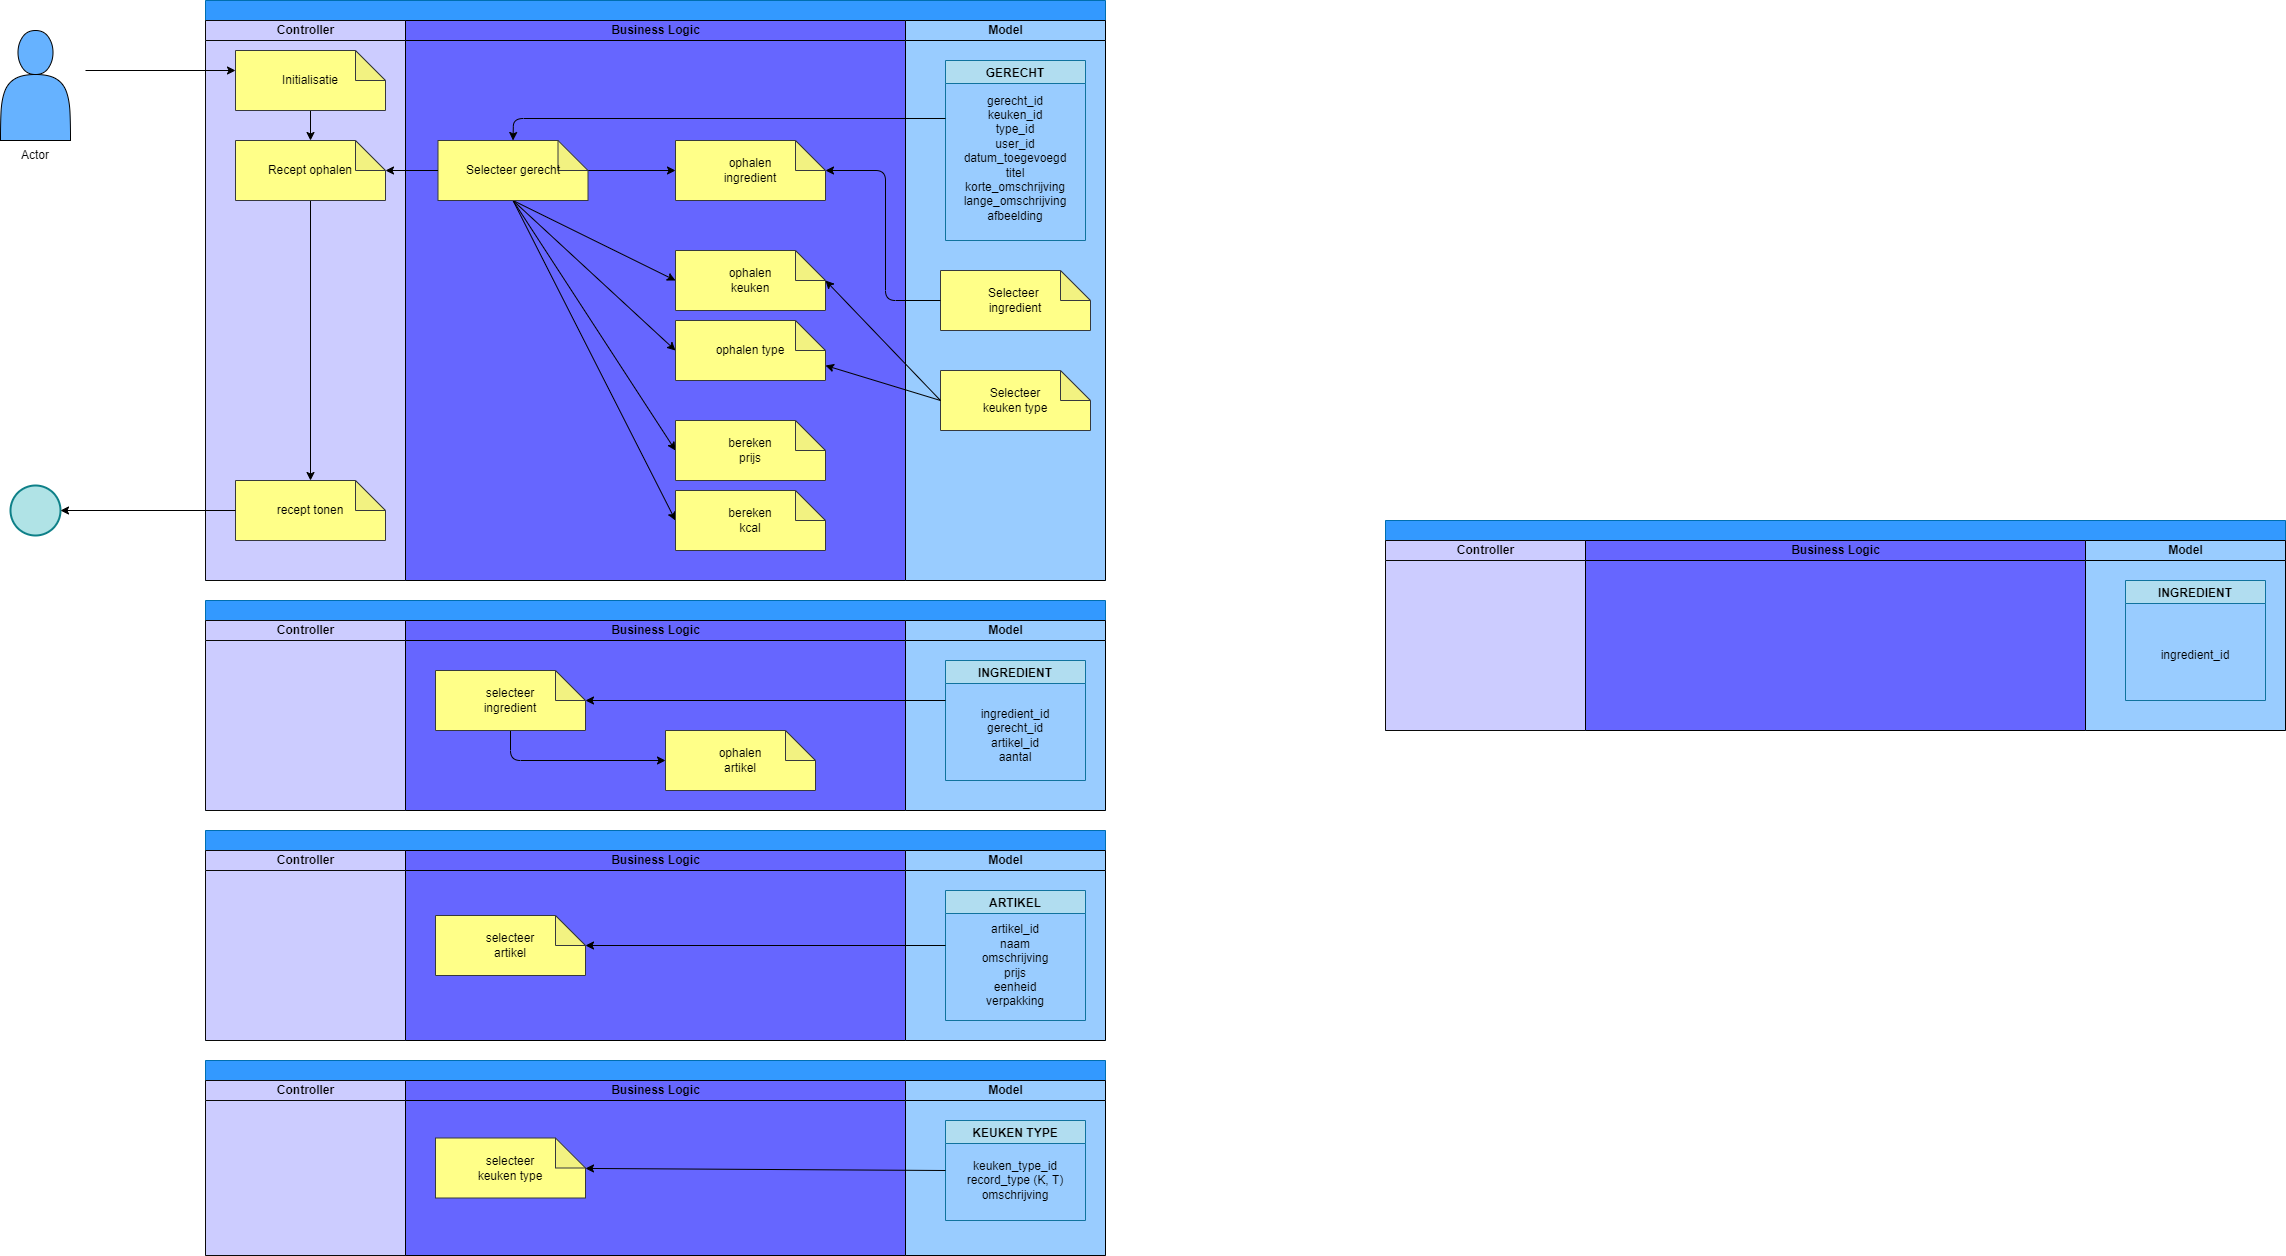

The diagram above was exported from draw.io. Its source (the exported page's mxGraphModel, read from the mxfile embedded in the PNG):
<mxGraphModel dx="1795" dy="1599" grid="1" gridSize="10" guides="1" tooltips="1" connect="1" arrows="1" fold="1" page="1" pageScale="1" pageWidth="850" pageHeight="1100" math="0" shadow="0">
  <root>
    <mxCell id="0" />
    <mxCell id="1" parent="0" />
    <mxCell id="2" value="" style="swimlane;childLayout=stackLayout;resizeParent=1;resizeParentMax=0;startSize=20;html=1;fillColor=#3399FF;fontColor=#000000;strokeColor=#006EAF;" parent="1" vertex="1">
      <mxGeometry x="40" y="-20" width="900" height="580" as="geometry" />
    </mxCell>
    <mxCell id="3" value="Controller" style="swimlane;startSize=20;html=1;fillColor=#CCCCFF;fontColor=#000000;strokeColor=#0a0a0a;gradientColor=none;swimlaneFillColor=#CCCCFF;" parent="2" vertex="1">
      <mxGeometry y="20" width="200" height="560" as="geometry" />
    </mxCell>
    <mxCell id="20" style="edgeStyle=none;html=1;exitX=0.5;exitY=1;exitDx=0;exitDy=0;exitPerimeter=0;entryX=0.5;entryY=0;entryDx=0;entryDy=0;entryPerimeter=0;strokeColor=#000000;fontColor=#000000;" parent="3" source="12" target="17" edge="1">
      <mxGeometry relative="1" as="geometry" />
    </mxCell>
    <mxCell id="12" value="&lt;span style=&quot;color: rgb(0, 0, 0);&quot;&gt;Initialisatie&lt;/span&gt;" style="shape=note;whiteSpace=wrap;html=1;backgroundOutline=1;darkOpacity=0.05;strokeColor=#36393d;fillColor=#ffff88;" parent="3" vertex="1">
      <mxGeometry x="30" y="30" width="150" height="60" as="geometry" />
    </mxCell>
    <mxCell id="21" style="edgeStyle=none;html=1;exitX=0.5;exitY=1;exitDx=0;exitDy=0;exitPerimeter=0;strokeColor=#000000;fontColor=#000000;" parent="3" source="17" target="36" edge="1">
      <mxGeometry relative="1" as="geometry">
        <mxPoint x="105" y="210" as="targetPoint" />
      </mxGeometry>
    </mxCell>
    <mxCell id="17" value="&lt;font color=&quot;#000000&quot;&gt;Recept ophalen&lt;/font&gt;" style="shape=note;whiteSpace=wrap;html=1;backgroundOutline=1;darkOpacity=0.05;strokeColor=#36393d;fillColor=#ffff88;" parent="3" vertex="1">
      <mxGeometry x="30" y="120" width="150" height="60" as="geometry" />
    </mxCell>
    <mxCell id="36" value="recept tonen" style="shape=note;whiteSpace=wrap;html=1;backgroundOutline=1;darkOpacity=0.05;strokeColor=#36393d;fillColor=#ffff88;fontColor=#000000;labelBackgroundColor=none;" parent="3" vertex="1">
      <mxGeometry x="30" y="460" width="150" height="60" as="geometry" />
    </mxCell>
    <mxCell id="4" value="&lt;font color=&quot;#000000&quot;&gt;Business Logic&lt;/font&gt;" style="swimlane;startSize=20;html=1;fillColor=#6666FF;strokeColor=#000000;swimlaneFillColor=#6666FF;fontColor=#ffffff;" parent="2" vertex="1">
      <mxGeometry x="200" y="20" width="500" height="560" as="geometry" />
    </mxCell>
    <mxCell id="133" style="edgeStyle=none;html=1;exitX=0.5;exitY=1;exitDx=0;exitDy=0;exitPerimeter=0;entryX=0;entryY=0.5;entryDx=0;entryDy=0;entryPerimeter=0;fontColor=#000000;strokeColor=#000000;" edge="1" parent="4" source="25" target="44">
      <mxGeometry relative="1" as="geometry" />
    </mxCell>
    <mxCell id="134" style="edgeStyle=none;html=1;entryX=0;entryY=0.5;entryDx=0;entryDy=0;entryPerimeter=0;strokeColor=#000000;fontColor=#000000;exitX=0.5;exitY=1;exitDx=0;exitDy=0;exitPerimeter=0;" edge="1" parent="4" source="25" target="45">
      <mxGeometry relative="1" as="geometry" />
    </mxCell>
    <mxCell id="135" style="edgeStyle=none;html=1;entryX=0;entryY=0.5;entryDx=0;entryDy=0;entryPerimeter=0;strokeColor=#000000;fontColor=#000000;exitX=0.5;exitY=1;exitDx=0;exitDy=0;exitPerimeter=0;" edge="1" parent="4" source="25" target="46">
      <mxGeometry relative="1" as="geometry" />
    </mxCell>
    <mxCell id="136" style="edgeStyle=none;html=1;entryX=0;entryY=0.5;entryDx=0;entryDy=0;entryPerimeter=0;strokeColor=#000000;fontColor=#000000;exitX=0.5;exitY=1;exitDx=0;exitDy=0;exitPerimeter=0;" edge="1" parent="4" source="25" target="47">
      <mxGeometry relative="1" as="geometry" />
    </mxCell>
    <mxCell id="138" style="edgeStyle=none;html=1;exitX=0;exitY=0;exitDx=150;exitDy=30;exitPerimeter=0;strokeColor=#000000;fontColor=#000000;" edge="1" parent="4" source="25" target="29">
      <mxGeometry relative="1" as="geometry" />
    </mxCell>
    <mxCell id="25" value="&lt;font color=&quot;#000000&quot;&gt;Selecteer gerecht&lt;/font&gt;" style="shape=note;whiteSpace=wrap;html=1;backgroundOutline=1;darkOpacity=0.05;strokeColor=#36393d;fillColor=#ffff88;" parent="4" vertex="1">
      <mxGeometry x="32.5" y="120" width="150" height="60" as="geometry" />
    </mxCell>
    <mxCell id="29" value="&lt;font color=&quot;#000000&quot;&gt;ophalen&lt;br&gt;ingredient&lt;/font&gt;" style="shape=note;whiteSpace=wrap;html=1;backgroundOutline=1;darkOpacity=0.05;strokeColor=#36393d;fillColor=#ffff88;" parent="4" vertex="1">
      <mxGeometry x="270" y="120" width="150" height="60" as="geometry" />
    </mxCell>
    <mxCell id="44" value="&lt;font color=&quot;#000000&quot;&gt;ophalen&lt;br&gt;keuken&lt;/font&gt;" style="shape=note;whiteSpace=wrap;html=1;backgroundOutline=1;darkOpacity=0.05;strokeColor=#36393d;fillColor=#ffff88;" vertex="1" parent="4">
      <mxGeometry x="270" y="230" width="150" height="60" as="geometry" />
    </mxCell>
    <mxCell id="45" value="&lt;font color=&quot;#000000&quot;&gt;ophalen type&lt;/font&gt;" style="shape=note;whiteSpace=wrap;html=1;backgroundOutline=1;darkOpacity=0.05;strokeColor=#36393d;fillColor=#ffff88;" vertex="1" parent="4">
      <mxGeometry x="270" y="300" width="150" height="60" as="geometry" />
    </mxCell>
    <mxCell id="46" value="&lt;font color=&quot;#000000&quot;&gt;bereken&lt;br&gt;prijs&lt;/font&gt;" style="shape=note;whiteSpace=wrap;html=1;backgroundOutline=1;darkOpacity=0.05;strokeColor=#36393d;fillColor=#ffff88;" vertex="1" parent="4">
      <mxGeometry x="270" y="400" width="150" height="60" as="geometry" />
    </mxCell>
    <mxCell id="47" value="&lt;font color=&quot;#000000&quot;&gt;bereken&lt;br&gt;kcal&lt;/font&gt;" style="shape=note;whiteSpace=wrap;html=1;backgroundOutline=1;darkOpacity=0.05;strokeColor=#36393d;fillColor=#ffff88;" vertex="1" parent="4">
      <mxGeometry x="270" y="470" width="150" height="60" as="geometry" />
    </mxCell>
    <mxCell id="5" value="&lt;font color=&quot;#000000&quot;&gt;Model&lt;/font&gt;" style="swimlane;startSize=20;html=1;fillColor=#99CCFF;swimlaneFillColor=#99CCFF;strokeColor=#000000;" parent="2" vertex="1">
      <mxGeometry x="700" y="20" width="200" height="560" as="geometry" />
    </mxCell>
    <mxCell id="23" value="GERECHT" style="swimlane;labelBackgroundColor=none;strokeColor=#10739e;fillColor=#b1ddf0;fontColor=#000000;startSize=23;" parent="5" vertex="1">
      <mxGeometry x="40" y="40" width="140" height="180" as="geometry" />
    </mxCell>
    <mxCell id="43" value="&lt;font color=&quot;#000000&quot;&gt;gerecht_id&lt;br&gt;keuken_id&lt;br&gt;type_id&lt;br&gt;user_id&lt;br&gt;datum_toegevoegd&lt;br&gt;titel&lt;br&gt;korte_omschrijving&lt;br&gt;lange_omschrijving&lt;br&gt;afbeelding&lt;br&gt;&lt;br&gt;&lt;/font&gt;" style="text;html=1;strokeColor=none;fillColor=none;align=center;verticalAlign=middle;whiteSpace=wrap;rounded=0;" vertex="1" parent="23">
      <mxGeometry x="10" y="40" width="120" height="130" as="geometry" />
    </mxCell>
    <mxCell id="28" value="&lt;font color=&quot;#000000&quot;&gt;Selecteer &lt;br&gt;ingredient&lt;/font&gt;" style="shape=note;whiteSpace=wrap;html=1;backgroundOutline=1;darkOpacity=0.05;strokeColor=#36393d;fillColor=#ffff88;" parent="5" vertex="1">
      <mxGeometry x="35" y="250" width="150" height="60" as="geometry" />
    </mxCell>
    <mxCell id="30" value="&lt;font color=&quot;#000000&quot;&gt;Selecteer&lt;br&gt;keuken type&lt;br&gt;&lt;/font&gt;" style="shape=note;whiteSpace=wrap;html=1;backgroundOutline=1;darkOpacity=0.05;strokeColor=#36393d;fillColor=#ffff88;" parent="5" vertex="1">
      <mxGeometry x="35" y="350" width="150" height="60" as="geometry" />
    </mxCell>
    <mxCell id="26" style="edgeStyle=none;html=1;entryX=0.5;entryY=0;entryDx=0;entryDy=0;entryPerimeter=0;strokeColor=#000000;fontColor=#000000;" parent="2" target="25" edge="1">
      <mxGeometry relative="1" as="geometry">
        <Array as="points">
          <mxPoint x="308" y="118" />
        </Array>
        <mxPoint x="740" y="118" as="sourcePoint" />
      </mxGeometry>
    </mxCell>
    <mxCell id="27" style="edgeStyle=none;html=1;entryX=0;entryY=0;entryDx=150;entryDy=30;entryPerimeter=0;strokeColor=#000000;fontColor=#000000;" parent="2" source="25" target="17" edge="1">
      <mxGeometry relative="1" as="geometry" />
    </mxCell>
    <mxCell id="31" style="edgeStyle=none;html=1;exitX=0;exitY=0.5;exitDx=0;exitDy=0;exitPerimeter=0;strokeColor=#000000;fontColor=#000000;entryX=0;entryY=0;entryDx=150;entryDy=30;entryPerimeter=0;" parent="2" source="28" target="29" edge="1">
      <mxGeometry relative="1" as="geometry">
        <Array as="points">
          <mxPoint x="680" y="300" />
          <mxPoint x="680" y="170" />
        </Array>
      </mxGeometry>
    </mxCell>
    <mxCell id="33" style="edgeStyle=none;html=1;exitX=0;exitY=0.5;exitDx=0;exitDy=0;exitPerimeter=0;strokeColor=#000000;fontColor=#000000;entryX=0;entryY=0;entryDx=150;entryDy=45;entryPerimeter=0;" parent="2" source="30" target="45" edge="1">
      <mxGeometry relative="1" as="geometry">
        <mxPoint x="660" y="350" as="targetPoint" />
      </mxGeometry>
    </mxCell>
    <mxCell id="132" style="edgeStyle=none;html=1;strokeColor=#000000;fontColor=#000000;entryX=0;entryY=0;entryDx=150;entryDy=30;entryPerimeter=0;exitX=0;exitY=0.5;exitDx=0;exitDy=0;exitPerimeter=0;" edge="1" parent="2" source="30" target="44">
      <mxGeometry relative="1" as="geometry">
        <mxPoint x="730" y="380" as="sourcePoint" />
        <mxPoint x="670" y="360" as="targetPoint" />
      </mxGeometry>
    </mxCell>
    <mxCell id="7" value="" style="shape=actor;whiteSpace=wrap;html=1;fillColor=#66B2FF;strokeColor=#000000;" parent="1" vertex="1">
      <mxGeometry x="-165" y="10" width="70" height="110" as="geometry" />
    </mxCell>
    <mxCell id="8" value="Actor" style="text;html=1;strokeColor=none;fillColor=none;align=center;verticalAlign=middle;whiteSpace=wrap;rounded=0;" parent="1" vertex="1">
      <mxGeometry x="-160" y="120" width="60" height="30" as="geometry" />
    </mxCell>
    <mxCell id="11" value="" style="endArrow=classic;html=1;fontColor=#000000;strokeColor=#000000;" parent="1" edge="1">
      <mxGeometry width="50" height="50" relative="1" as="geometry">
        <mxPoint x="-80" y="50" as="sourcePoint" />
        <mxPoint x="70" y="50" as="targetPoint" />
      </mxGeometry>
    </mxCell>
    <mxCell id="40" value="" style="ellipse;whiteSpace=wrap;html=1;aspect=fixed;labelBackgroundColor=none;strokeColor=#0e8088;fillColor=#b0e3e6;strokeWidth=2;" parent="1" vertex="1">
      <mxGeometry x="-155" y="465" width="50" height="50" as="geometry" />
    </mxCell>
    <mxCell id="41" style="edgeStyle=none;html=1;exitX=0;exitY=0.5;exitDx=0;exitDy=0;exitPerimeter=0;entryX=1;entryY=0.5;entryDx=0;entryDy=0;strokeColor=#000000;fontColor=#000000;" parent="1" source="36" target="40" edge="1">
      <mxGeometry relative="1" as="geometry" />
    </mxCell>
    <mxCell id="85" value="" style="swimlane;childLayout=stackLayout;resizeParent=1;resizeParentMax=0;startSize=20;html=1;fillColor=#3399FF;fontColor=#000000;strokeColor=#006EAF;" vertex="1" parent="1">
      <mxGeometry x="40" y="580" width="900" height="210" as="geometry" />
    </mxCell>
    <mxCell id="86" value="Controller" style="swimlane;startSize=20;html=1;fillColor=#CCCCFF;fontColor=#000000;strokeColor=#0a0a0a;gradientColor=none;swimlaneFillColor=#CCCCFF;" vertex="1" parent="85">
      <mxGeometry y="20" width="200" height="190" as="geometry" />
    </mxCell>
    <mxCell id="92" value="&lt;font color=&quot;#000000&quot;&gt;Business Logic&lt;/font&gt;" style="swimlane;startSize=20;html=1;fillColor=#6666FF;strokeColor=#000000;swimlaneFillColor=#6666FF;fontColor=#ffffff;" vertex="1" parent="85">
      <mxGeometry x="200" y="20" width="500" height="190" as="geometry" />
    </mxCell>
    <mxCell id="137" style="edgeStyle=none;html=1;entryX=0;entryY=0.5;entryDx=0;entryDy=0;entryPerimeter=0;strokeColor=#000000;fontColor=#000000;exitX=0.5;exitY=1;exitDx=0;exitDy=0;exitPerimeter=0;" edge="1" parent="92" source="94" target="110">
      <mxGeometry relative="1" as="geometry">
        <Array as="points">
          <mxPoint x="105" y="140" />
        </Array>
      </mxGeometry>
    </mxCell>
    <mxCell id="94" value="&lt;font color=&quot;#000000&quot;&gt;selecteer&lt;br&gt;ingredient&lt;/font&gt;" style="shape=note;whiteSpace=wrap;html=1;backgroundOutline=1;darkOpacity=0.05;strokeColor=#36393d;fillColor=#ffff88;" vertex="1" parent="92">
      <mxGeometry x="30" y="50" width="150" height="60" as="geometry" />
    </mxCell>
    <mxCell id="110" value="&lt;font color=&quot;#000000&quot;&gt;ophalen&lt;br&gt;artikel&lt;/font&gt;" style="shape=note;whiteSpace=wrap;html=1;backgroundOutline=1;darkOpacity=0.05;strokeColor=#36393d;fillColor=#ffff88;" vertex="1" parent="92">
      <mxGeometry x="260" y="110" width="150" height="60" as="geometry" />
    </mxCell>
    <mxCell id="99" value="&lt;font color=&quot;#000000&quot;&gt;Model&lt;/font&gt;" style="swimlane;startSize=20;html=1;fillColor=#99CCFF;swimlaneFillColor=#99CCFF;strokeColor=#000000;" vertex="1" parent="85">
      <mxGeometry x="700" y="20" width="200" height="190" as="geometry" />
    </mxCell>
    <mxCell id="100" value="INGREDIENT" style="swimlane;labelBackgroundColor=none;strokeColor=#10739e;fillColor=#b1ddf0;fontColor=#000000;startSize=23;" vertex="1" parent="99">
      <mxGeometry x="40" y="40" width="140" height="120" as="geometry" />
    </mxCell>
    <mxCell id="101" value="&lt;font color=&quot;#000000&quot;&gt;ingredient_id&lt;br&gt;gerecht_id&lt;br&gt;artikel_id&lt;br&gt;aantal&lt;br&gt;&lt;/font&gt;" style="text;html=1;strokeColor=none;fillColor=none;align=center;verticalAlign=middle;whiteSpace=wrap;rounded=0;" vertex="1" parent="100">
      <mxGeometry x="15" y="20" width="110" height="110" as="geometry" />
    </mxCell>
    <mxCell id="106" style="edgeStyle=none;html=1;strokeColor=#000000;fontColor=#000000;" edge="1" parent="85" target="94">
      <mxGeometry relative="1" as="geometry">
        <mxPoint x="740" y="100" as="sourcePoint" />
      </mxGeometry>
    </mxCell>
    <mxCell id="111" value="" style="swimlane;childLayout=stackLayout;resizeParent=1;resizeParentMax=0;startSize=20;html=1;fillColor=#3399FF;fontColor=#000000;strokeColor=#006EAF;" vertex="1" parent="1">
      <mxGeometry x="40" y="810" width="900" height="210" as="geometry" />
    </mxCell>
    <mxCell id="112" value="Controller" style="swimlane;startSize=20;html=1;fillColor=#CCCCFF;fontColor=#000000;strokeColor=#0a0a0a;gradientColor=none;swimlaneFillColor=#CCCCFF;" vertex="1" parent="111">
      <mxGeometry y="20" width="200" height="190" as="geometry" />
    </mxCell>
    <mxCell id="113" value="&lt;font color=&quot;#000000&quot;&gt;Business Logic&lt;/font&gt;" style="swimlane;startSize=20;html=1;fillColor=#6666FF;strokeColor=#000000;swimlaneFillColor=#6666FF;fontColor=#ffffff;" vertex="1" parent="111">
      <mxGeometry x="200" y="20" width="500" height="190" as="geometry" />
    </mxCell>
    <mxCell id="114" value="&lt;font color=&quot;#000000&quot;&gt;selecteer&lt;br&gt;artikel&lt;/font&gt;" style="shape=note;whiteSpace=wrap;html=1;backgroundOutline=1;darkOpacity=0.05;strokeColor=#36393d;fillColor=#ffff88;" vertex="1" parent="113">
      <mxGeometry x="30" y="65" width="150" height="60" as="geometry" />
    </mxCell>
    <mxCell id="116" value="&lt;font color=&quot;#000000&quot;&gt;Model&lt;/font&gt;" style="swimlane;startSize=20;html=1;fillColor=#99CCFF;swimlaneFillColor=#99CCFF;strokeColor=#000000;" vertex="1" parent="111">
      <mxGeometry x="700" y="20" width="200" height="190" as="geometry" />
    </mxCell>
    <mxCell id="117" value="ARTIKEL" style="swimlane;labelBackgroundColor=none;strokeColor=#10739e;fillColor=#b1ddf0;fontColor=#000000;startSize=23;" vertex="1" parent="116">
      <mxGeometry x="40" y="40" width="140" height="130" as="geometry" />
    </mxCell>
    <mxCell id="118" value="&lt;font color=&quot;#000000&quot;&gt;artikel_id&lt;br&gt;naam&lt;br&gt;omschrijving&lt;br&gt;prijs&lt;br&gt;eenheid&lt;br&gt;verpakking&lt;br&gt;&lt;/font&gt;" style="text;html=1;strokeColor=none;fillColor=none;align=center;verticalAlign=middle;whiteSpace=wrap;rounded=0;" vertex="1" parent="117">
      <mxGeometry x="15" y="20" width="110" height="110" as="geometry" />
    </mxCell>
    <mxCell id="119" style="edgeStyle=none;html=1;strokeColor=#000000;fontColor=#000000;" edge="1" parent="111" target="114">
      <mxGeometry relative="1" as="geometry">
        <mxPoint x="740" y="115" as="sourcePoint" />
      </mxGeometry>
    </mxCell>
    <mxCell id="122" value="" style="swimlane;childLayout=stackLayout;resizeParent=1;resizeParentMax=0;startSize=20;html=1;fillColor=#3399FF;fontColor=#000000;strokeColor=#006EAF;" vertex="1" parent="1">
      <mxGeometry x="1220" y="500" width="900" height="210" as="geometry" />
    </mxCell>
    <mxCell id="123" value="Controller" style="swimlane;startSize=20;html=1;fillColor=#CCCCFF;fontColor=#000000;strokeColor=#0a0a0a;gradientColor=none;swimlaneFillColor=#CCCCFF;" vertex="1" parent="122">
      <mxGeometry y="20" width="200" height="190" as="geometry" />
    </mxCell>
    <mxCell id="124" value="&lt;font color=&quot;#000000&quot;&gt;Business Logic&lt;/font&gt;" style="swimlane;startSize=20;html=1;fillColor=#6666FF;strokeColor=#000000;swimlaneFillColor=#6666FF;fontColor=#ffffff;" vertex="1" parent="122">
      <mxGeometry x="200" y="20" width="500" height="190" as="geometry" />
    </mxCell>
    <mxCell id="127" value="&lt;font color=&quot;#000000&quot;&gt;Model&lt;/font&gt;" style="swimlane;startSize=20;html=1;fillColor=#99CCFF;swimlaneFillColor=#99CCFF;strokeColor=#000000;" vertex="1" parent="122">
      <mxGeometry x="700" y="20" width="200" height="190" as="geometry" />
    </mxCell>
    <mxCell id="128" value="INGREDIENT" style="swimlane;labelBackgroundColor=none;strokeColor=#10739e;fillColor=#b1ddf0;fontColor=#000000;startSize=23;" vertex="1" parent="127">
      <mxGeometry x="40" y="40" width="140" height="120" as="geometry" />
    </mxCell>
    <mxCell id="129" value="&lt;font color=&quot;#000000&quot;&gt;ingredient_id&lt;br&gt;&lt;/font&gt;" style="text;html=1;strokeColor=none;fillColor=none;align=center;verticalAlign=middle;whiteSpace=wrap;rounded=0;" vertex="1" parent="128">
      <mxGeometry x="15" y="20" width="110" height="110" as="geometry" />
    </mxCell>
    <mxCell id="139" value="" style="swimlane;childLayout=stackLayout;resizeParent=1;resizeParentMax=0;startSize=20;html=1;fillColor=#3399FF;fontColor=#000000;strokeColor=#006EAF;" vertex="1" parent="1">
      <mxGeometry x="40" y="1040" width="900" height="195" as="geometry" />
    </mxCell>
    <mxCell id="140" value="Controller" style="swimlane;startSize=20;html=1;fillColor=#CCCCFF;fontColor=#000000;strokeColor=#0a0a0a;gradientColor=none;swimlaneFillColor=#CCCCFF;" vertex="1" parent="139">
      <mxGeometry y="20" width="200" height="175" as="geometry" />
    </mxCell>
    <mxCell id="141" value="&lt;font color=&quot;#000000&quot;&gt;Business Logic&lt;/font&gt;" style="swimlane;startSize=20;html=1;fillColor=#6666FF;strokeColor=#000000;swimlaneFillColor=#6666FF;fontColor=#ffffff;" vertex="1" parent="139">
      <mxGeometry x="200" y="20" width="500" height="175" as="geometry" />
    </mxCell>
    <mxCell id="146" value="&lt;font color=&quot;#000000&quot;&gt;selecteer&lt;br&gt;keuken type&lt;/font&gt;" style="shape=note;whiteSpace=wrap;html=1;backgroundOutline=1;darkOpacity=0.05;strokeColor=#36393d;fillColor=#ffff88;" vertex="1" parent="141">
      <mxGeometry x="30" y="57.5" width="150" height="60" as="geometry" />
    </mxCell>
    <mxCell id="142" value="&lt;font color=&quot;#000000&quot;&gt;Model&lt;/font&gt;" style="swimlane;startSize=20;html=1;fillColor=#99CCFF;swimlaneFillColor=#99CCFF;strokeColor=#000000;" vertex="1" parent="139">
      <mxGeometry x="700" y="20" width="200" height="175" as="geometry" />
    </mxCell>
    <mxCell id="143" value="KEUKEN TYPE" style="swimlane;labelBackgroundColor=none;strokeColor=#10739e;fillColor=#b1ddf0;fontColor=#000000;startSize=23;" vertex="1" parent="142">
      <mxGeometry x="40" y="40" width="140" height="100" as="geometry" />
    </mxCell>
    <mxCell id="144" value="&lt;font color=&quot;#000000&quot;&gt;keuken_type_id&lt;br&gt;record_type (K, T)&lt;br&gt;omschrijving&lt;br&gt;&lt;/font&gt;" style="text;html=1;strokeColor=none;fillColor=none;align=center;verticalAlign=middle;whiteSpace=wrap;rounded=0;" vertex="1" parent="143">
      <mxGeometry x="15" y="20" width="110" height="80" as="geometry" />
    </mxCell>
    <mxCell id="147" style="edgeStyle=none;html=1;exitX=0;exitY=0.5;exitDx=0;exitDy=0;strokeColor=#000000;fontColor=#000000;" edge="1" parent="139" source="143" target="146">
      <mxGeometry relative="1" as="geometry" />
    </mxCell>
  </root>
</mxGraphModel>